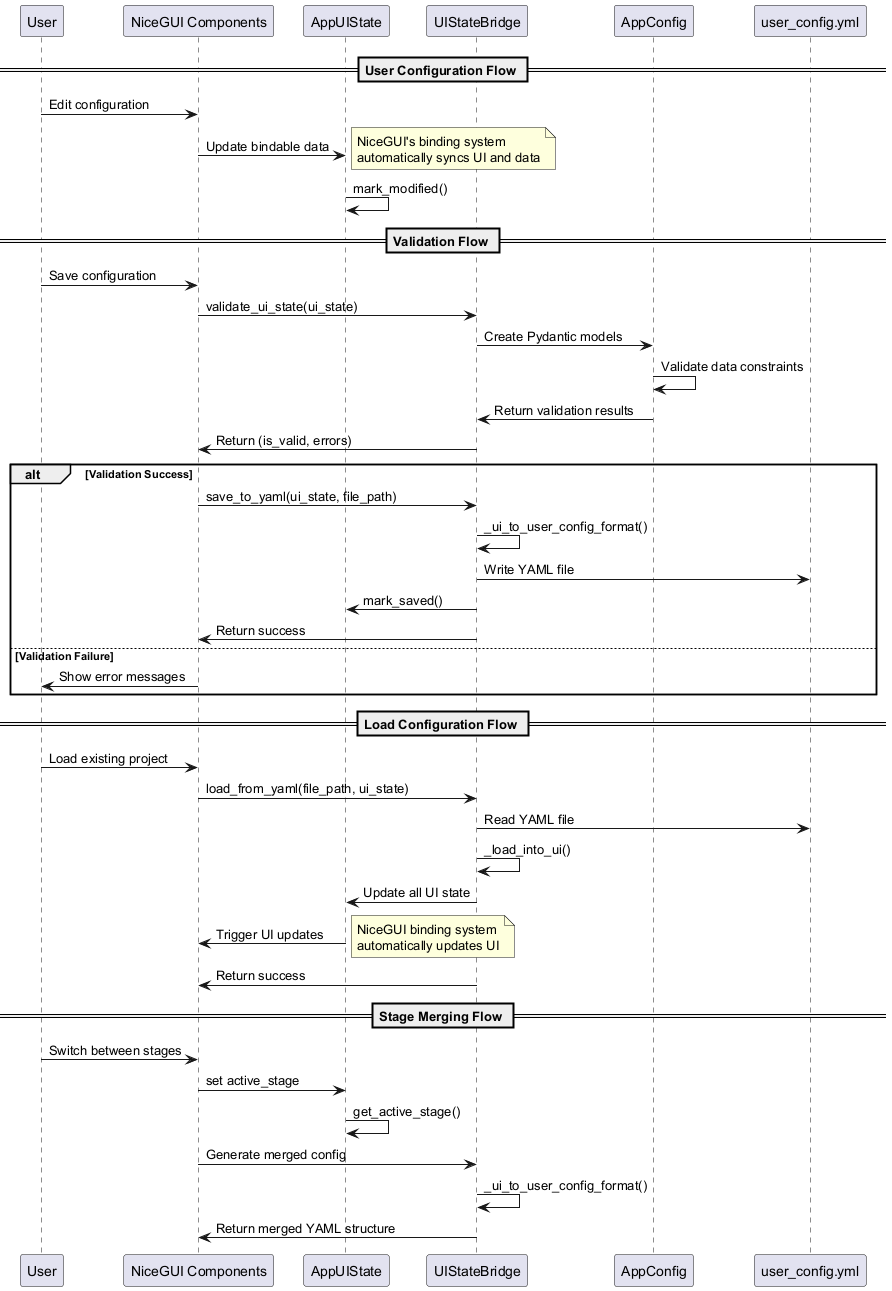

The diagram above was rendered by PlantUML. Its source (embedded in the PNG):
@startuml data_flow_sequence
participant "User" as U
participant "NiceGUI Components" as UI
participant "AppUIState" as UIS
participant "UIStateBridge" as Bridge
participant "AppConfig" as BC
participant "user_config.yml" as YAML

== User Configuration Flow ==
U -> UI: Edit configuration
UI -> UIS: Update bindable data
note right: NiceGUI's binding system\nautomatically syncs UI and data
UIS -> UIS: mark_modified()

== Validation Flow ==
U -> UI: Save configuration
UI -> Bridge: validate_ui_state(ui_state)
Bridge -> BC: Create Pydantic models
BC -> BC: Validate data constraints
BC -> Bridge: Return validation results
Bridge -> UI: Return (is_valid, errors)

alt Validation Success
    UI -> Bridge: save_to_yaml(ui_state, file_path)
    Bridge -> Bridge: _ui_to_user_config_format()
    Bridge -> YAML: Write YAML file
    Bridge -> UIS: mark_saved()
    Bridge -> UI: Return success
else Validation Failure
    UI -> U: Show error messages
end

== Load Configuration Flow ==
U -> UI: Load existing project
UI -> Bridge: load_from_yaml(file_path, ui_state)
Bridge -> YAML: Read YAML file
Bridge -> Bridge: _load_into_ui()
Bridge -> UIS: Update all UI state
UIS -> UI: Trigger UI updates
note right: NiceGUI binding system\nautomatically updates UI
Bridge -> UI: Return success

== Stage Merging Flow ==
U -> UI: Switch between stages
UI -> UIS: set active_stage
UIS -> UIS: get_active_stage()
UI -> Bridge: Generate merged config
Bridge -> Bridge: _ui_to_user_config_format()
Bridge -> UI: Return merged YAML structure
@enduml